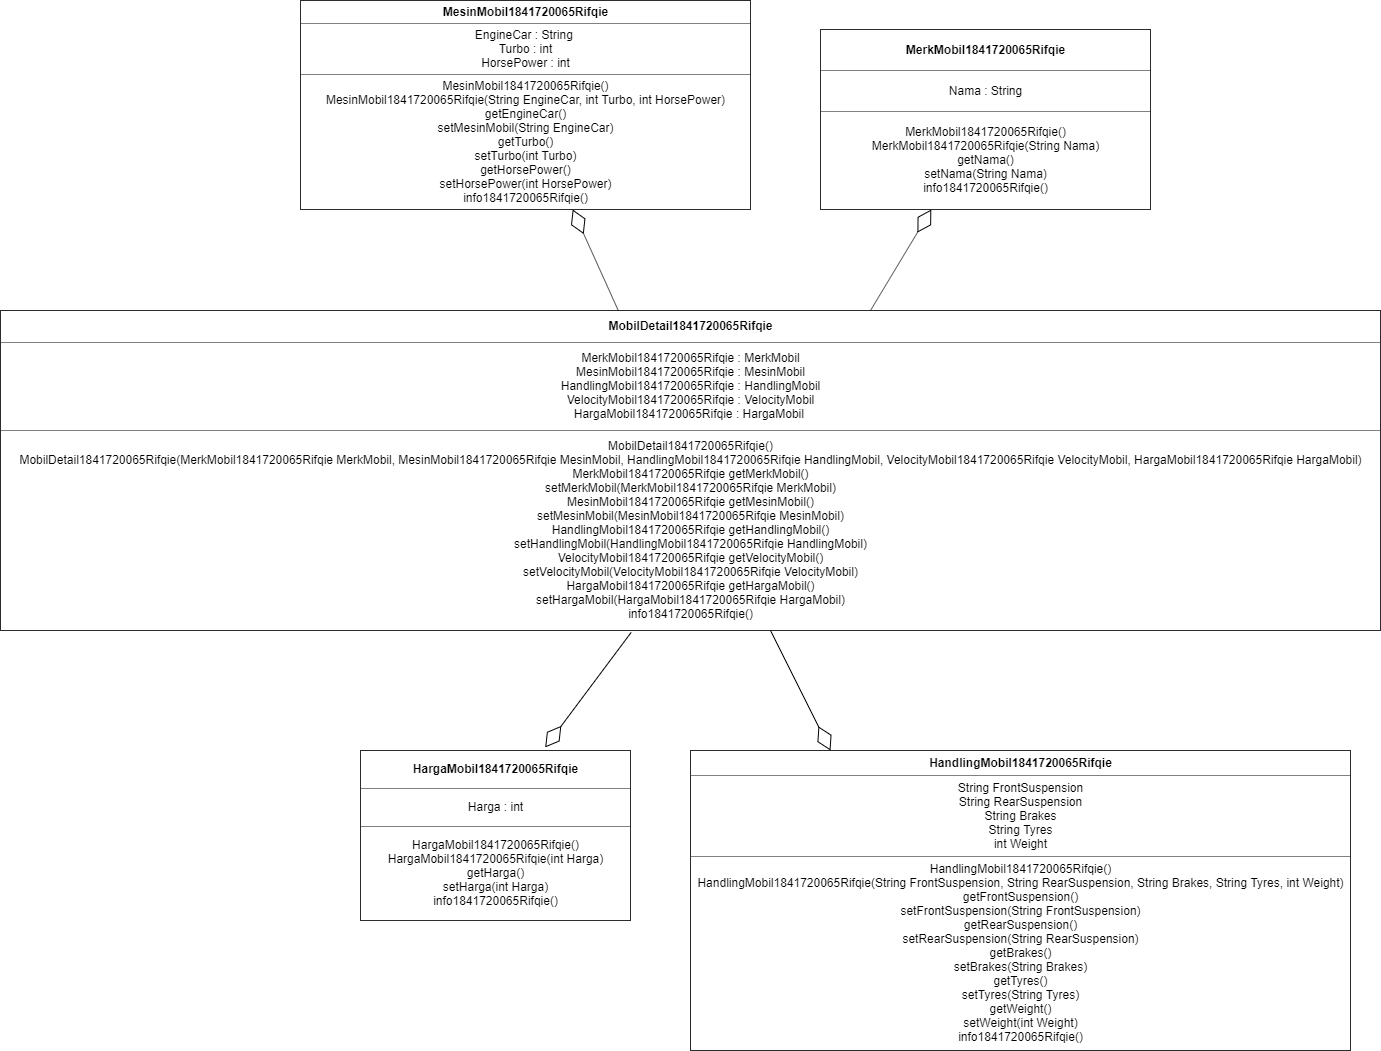

The diagram above was exported from draw.io. Its source (the exported page's mxGraphModel, read from the mxfile embedded in the PNG):
<mxGraphModel dx="1300" dy="1627" grid="1" gridSize="10" guides="1" tooltips="1" connect="1" arrows="1" fold="1" page="1" pageScale="1" pageWidth="850" pageHeight="1100" math="0" shadow="0">
  <root>
    <mxCell id="0" />
    <mxCell id="1" parent="0" />
    <mxCell id="NTfyeIXQbMhkXrguL9Ma-2" value="&lt;table border=&quot;1&quot; width=&quot;100%&quot; cellpadding=&quot;4&quot; style=&quot;width: 100% ; height: 100% ; border-collapse: collapse&quot;&gt;&lt;tbody&gt;&lt;tr&gt;&lt;th align=&quot;center&quot;&gt;MobilDetail1841720065Rifqie&lt;/th&gt;&lt;/tr&gt;&lt;tr&gt;&lt;td align=&quot;center&quot;&gt;MerkMobil1841720065Rifqie&amp;nbsp;: MerkMobil&lt;br&gt;MesinMobil1841720065Rifqie&amp;nbsp;: MesinMobil&lt;br&gt;HandlingMobil1841720065Rifqie&amp;nbsp;: HandlingMobil&lt;br&gt;VelocityMobil1841720065Rifqie&amp;nbsp;: VelocityMobil&lt;br&gt;HargaMobil1841720065Rifqie&amp;nbsp;: HargaMobil&amp;nbsp;&lt;br&gt;&lt;/td&gt;&lt;/tr&gt;&lt;tr&gt;&lt;td align=&quot;center&quot;&gt;MobilDetail1841720065Rifqie()&lt;br&gt;MobilDetail1841720065Rifqie(MerkMobil1841720065Rifqie MerkMobil, MesinMobil1841720065Rifqie MesinMobil, HandlingMobil1841720065Rifqie HandlingMobil, VelocityMobil1841720065Rifqie VelocityMobil, HargaMobil1841720065Rifqie HargaMobil)&lt;br&gt;MerkMobil1841720065Rifqie getMerkMobil()&lt;br&gt;setMerkMobil(MerkMobil1841720065Rifqie MerkMobil)&lt;br&gt;MesinMobil1841720065Rifqie getMesinMobil()&lt;br&gt;setMesinMobil(MesinMobil1841720065Rifqie MesinMobil)&lt;br&gt;HandlingMobil1841720065Rifqie getHandlingMobil()&lt;br&gt;setHandlingMobil(HandlingMobil1841720065Rifqie HandlingMobil)&lt;br&gt;VelocityMobil1841720065Rifqie getVelocityMobil()&lt;br&gt;setVelocityMobil(VelocityMobil1841720065Rifqie VelocityMobil)&lt;br&gt;HargaMobil1841720065Rifqie getHargaMobil()&lt;br&gt;setHargaMobil(HargaMobil1841720065Rifqie HargaMobil)&lt;br&gt;info1841720065Rifqie()&lt;br&gt;&lt;/td&gt;&lt;/tr&gt;&lt;/tbody&gt;&lt;/table&gt;" style="text;html=1;strokeColor=none;fillColor=none;overflow=fill;" vertex="1" parent="1">
      <mxGeometry x="-20" y="20" width="1380" height="320" as="geometry" />
    </mxCell>
    <mxCell id="NTfyeIXQbMhkXrguL9Ma-4" value="" style="endArrow=diamondThin;endFill=0;endSize=24;html=1;" edge="1" parent="1" source="NTfyeIXQbMhkXrguL9Ma-2" target="NTfyeIXQbMhkXrguL9Ma-9">
      <mxGeometry width="160" relative="1" as="geometry">
        <mxPoint x="650" as="sourcePoint" />
        <mxPoint x="570" y="-60" as="targetPoint" />
      </mxGeometry>
    </mxCell>
    <mxCell id="NTfyeIXQbMhkXrguL9Ma-9" value="&lt;table border=&quot;1&quot; width=&quot;100%&quot; cellpadding=&quot;4&quot; style=&quot;width: 100% ; height: 100% ; border-collapse: collapse&quot;&gt;&lt;tbody&gt;&lt;tr&gt;&lt;th align=&quot;center&quot;&gt;MesinMobil1841720065Rifqie&lt;br&gt;&lt;/th&gt;&lt;/tr&gt;&lt;tr&gt;&lt;td align=&quot;center&quot;&gt;EngineCar : String&amp;nbsp;&lt;br&gt;Turbo : int&lt;br&gt;HorsePower : int&lt;br&gt;&lt;/td&gt;&lt;/tr&gt;&lt;tr&gt;&lt;td align=&quot;center&quot;&gt;MesinMobil1841720065Rifqie()&lt;br&gt;MesinMobil1841720065Rifqie(String EngineCar, int Turbo, int HorsePower)&lt;br&gt;getEngineCar()&lt;br&gt;setMesinMobil(String EngineCar)&lt;br&gt;getTurbo()&lt;br&gt;setTurbo(int Turbo)&lt;br&gt;getHorsePower()&lt;br&gt;setHorsePower(int HorsePower)&lt;br&gt;info1841720065Rifqie()&lt;br&gt;&lt;/td&gt;&lt;/tr&gt;&lt;/tbody&gt;&lt;/table&gt;" style="text;html=1;strokeColor=none;fillColor=none;overflow=fill;" vertex="1" parent="1">
      <mxGeometry x="280" y="-290" width="450" height="209" as="geometry" />
    </mxCell>
    <mxCell id="NTfyeIXQbMhkXrguL9Ma-10" value="" style="endArrow=diamondThin;endFill=0;endSize=24;html=1;" edge="1" parent="1" target="NTfyeIXQbMhkXrguL9Ma-11">
      <mxGeometry width="160" relative="1" as="geometry">
        <mxPoint x="850" y="20" as="sourcePoint" />
        <mxPoint x="920" y="-80" as="targetPoint" />
      </mxGeometry>
    </mxCell>
    <mxCell id="NTfyeIXQbMhkXrguL9Ma-11" value="&lt;table border=&quot;1&quot; width=&quot;100%&quot; cellpadding=&quot;4&quot; style=&quot;width: 100% ; height: 100% ; border-collapse: collapse&quot;&gt;&lt;tbody&gt;&lt;tr&gt;&lt;th align=&quot;center&quot;&gt;MerkMobil1841720065Rifqie&lt;br&gt;&lt;/th&gt;&lt;/tr&gt;&lt;tr&gt;&lt;td align=&quot;center&quot;&gt;Nama : String&lt;br&gt;&lt;/td&gt;&lt;/tr&gt;&lt;tr&gt;&lt;td align=&quot;center&quot;&gt;MerkMobil1841720065Rifqie()&lt;br&gt;MerkMobil1841720065Rifqie(String Nama)&lt;br&gt;getNama()&lt;br&gt;setNama(String Nama)&lt;br&gt;info1841720065Rifqie()&lt;br&gt;&lt;/td&gt;&lt;/tr&gt;&lt;/tbody&gt;&lt;/table&gt;" style="text;html=1;strokeColor=none;fillColor=none;overflow=fill;" vertex="1" parent="1">
      <mxGeometry x="800" y="-261" width="330" height="180" as="geometry" />
    </mxCell>
    <mxCell id="NTfyeIXQbMhkXrguL9Ma-12" value="&lt;table border=&quot;1&quot; width=&quot;100%&quot; cellpadding=&quot;4&quot; style=&quot;width: 100% ; height: 100% ; border-collapse: collapse&quot;&gt;&lt;tbody&gt;&lt;tr&gt;&lt;th align=&quot;center&quot;&gt;HargaMobil1841720065Rifqie&lt;br&gt;&lt;/th&gt;&lt;/tr&gt;&lt;tr&gt;&lt;td align=&quot;center&quot;&gt;Harga : int&lt;br&gt;&lt;/td&gt;&lt;/tr&gt;&lt;tr&gt;&lt;td align=&quot;center&quot;&gt;HargaMobil1841720065Rifqie()&lt;br&gt;HargaMobil1841720065Rifqie(int Harga)&lt;br&gt;getHarga()&lt;br&gt;setHarga(int Harga)&lt;br&gt;info1841720065Rifqie()&lt;br&gt;&lt;/td&gt;&lt;/tr&gt;&lt;/tbody&gt;&lt;/table&gt;" style="text;html=1;strokeColor=none;fillColor=none;overflow=fill;" vertex="1" parent="1">
      <mxGeometry x="340" y="460" width="270" height="170" as="geometry" />
    </mxCell>
    <mxCell id="NTfyeIXQbMhkXrguL9Ma-13" value="&lt;table border=&quot;1&quot; width=&quot;100%&quot; cellpadding=&quot;4&quot; style=&quot;width: 100% ; height: 100% ; border-collapse: collapse&quot;&gt;&lt;tbody&gt;&lt;tr&gt;&lt;th align=&quot;center&quot;&gt;HandlingMobil1841720065Rifqie&lt;/th&gt;&lt;/tr&gt;&lt;tr&gt;&lt;td align=&quot;center&quot;&gt;String FrontSuspension&lt;br&gt;String RearSuspension&lt;br&gt;String Brakes&lt;br&gt;String Tyres&lt;br&gt;int Weight&lt;br&gt;&lt;/td&gt;&lt;/tr&gt;&lt;tr&gt;&lt;td align=&quot;center&quot;&gt;HandlingMobil1841720065Rifqie()&lt;br&gt;HandlingMobil1841720065Rifqie(String FrontSuspension, String RearSuspension, String Brakes, String Tyres, int Weight)&lt;br&gt;getFrontSuspension()&lt;br&gt;setFrontSuspension(String FrontSuspension)&lt;br&gt;getRearSuspension()&lt;br&gt;setRearSuspension(String RearSuspension)&lt;br&gt;getBrakes()&lt;br&gt;setBrakes(String Brakes)&lt;br&gt;getTyres()&lt;br&gt;setTyres(String Tyres)&lt;br&gt;getWeight()&lt;br&gt;setWeight(int Weight)&lt;br&gt;info1841720065Rifqie()&lt;br&gt;&lt;/td&gt;&lt;/tr&gt;&lt;/tbody&gt;&lt;/table&gt;" style="text;html=1;strokeColor=none;fillColor=none;overflow=fill;" vertex="1" parent="1">
      <mxGeometry x="669.8333333333334" y="460" width="660" height="300" as="geometry" />
    </mxCell>
    <mxCell id="NTfyeIXQbMhkXrguL9Ma-14" value="" style="endArrow=diamondThin;endFill=0;endSize=24;html=1;exitX=0.457;exitY=1.006;exitDx=0;exitDy=0;entryX=0.684;entryY=-0.018;entryDx=0;entryDy=0;entryPerimeter=0;exitPerimeter=0;" edge="1" parent="1" source="NTfyeIXQbMhkXrguL9Ma-2" target="NTfyeIXQbMhkXrguL9Ma-12">
      <mxGeometry width="160" relative="1" as="geometry">
        <mxPoint x="682.7701778385772" y="460" as="sourcePoint" />
        <mxPoint x="570" y="410" as="targetPoint" />
      </mxGeometry>
    </mxCell>
    <mxCell id="NTfyeIXQbMhkXrguL9Ma-15" value="" style="endArrow=diamondThin;endFill=0;endSize=24;html=1;" edge="1" parent="1" source="NTfyeIXQbMhkXrguL9Ma-2">
      <mxGeometry width="160" relative="1" as="geometry">
        <mxPoint x="895.7701778385772" y="510.5" as="sourcePoint" />
        <mxPoint x="810" y="460" as="targetPoint" />
      </mxGeometry>
    </mxCell>
  </root>
</mxGraphModel>